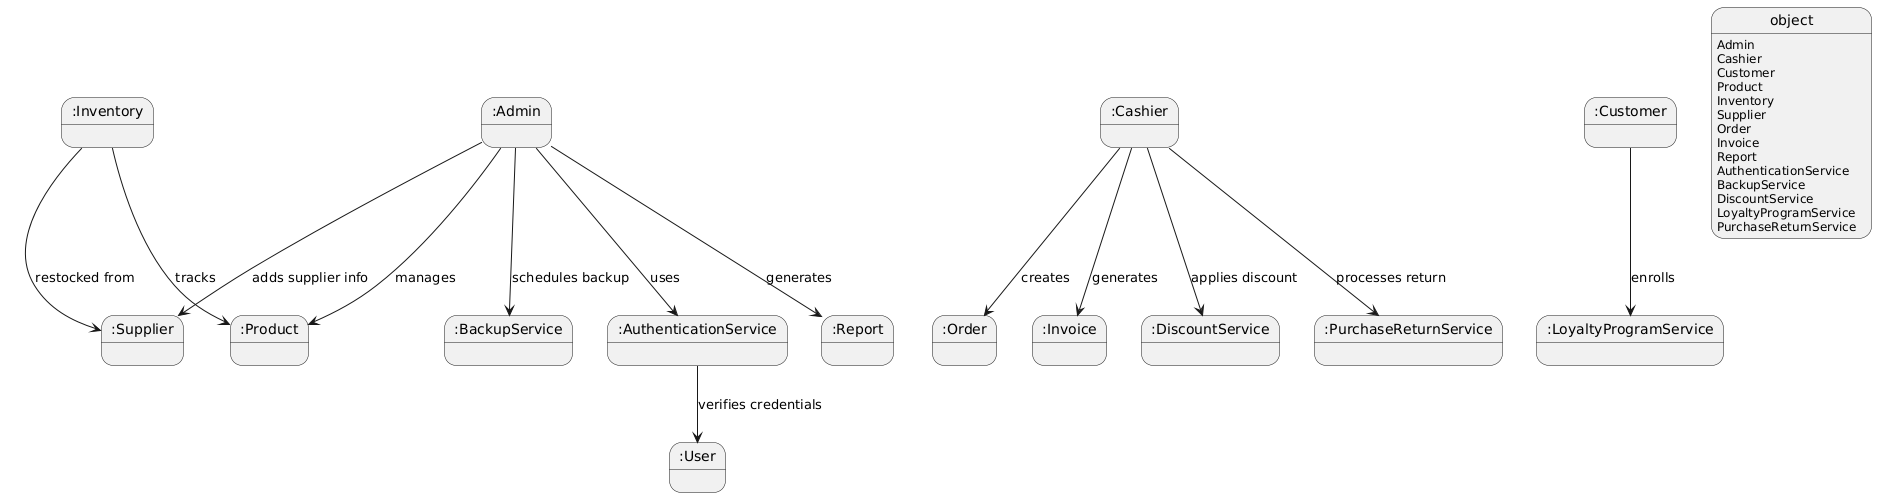

The diagram above was rendered by PlantUML. Its source (embedded in the PNG):
@startuml
object :Admin
object :Cashier
object :Customer
object :Product
object :Inventory
object :Supplier
object :Order
object :Invoice
object :Report
object :AuthenticationService
object :BackupService
object :DiscountService
object :LoyaltyProgramService
object :PurchaseReturnService

:Admin --> :Product : manages
:Admin --> :Supplier : adds supplier info
:Admin --> :Report : generates
:Admin --> :BackupService : schedules backup
:Admin --> :AuthenticationService : uses

:Cashier --> :Order : creates
:Cashier --> :Invoice : generates
:Cashier --> :DiscountService : applies discount
:Cashier --> :PurchaseReturnService : processes return

:Customer --> :LoyaltyProgramService : enrolls

:Inventory --> :Product : tracks
:Inventory --> :Supplier : restocked from

:AuthenticationService --> :User : verifies credentials
@enduml